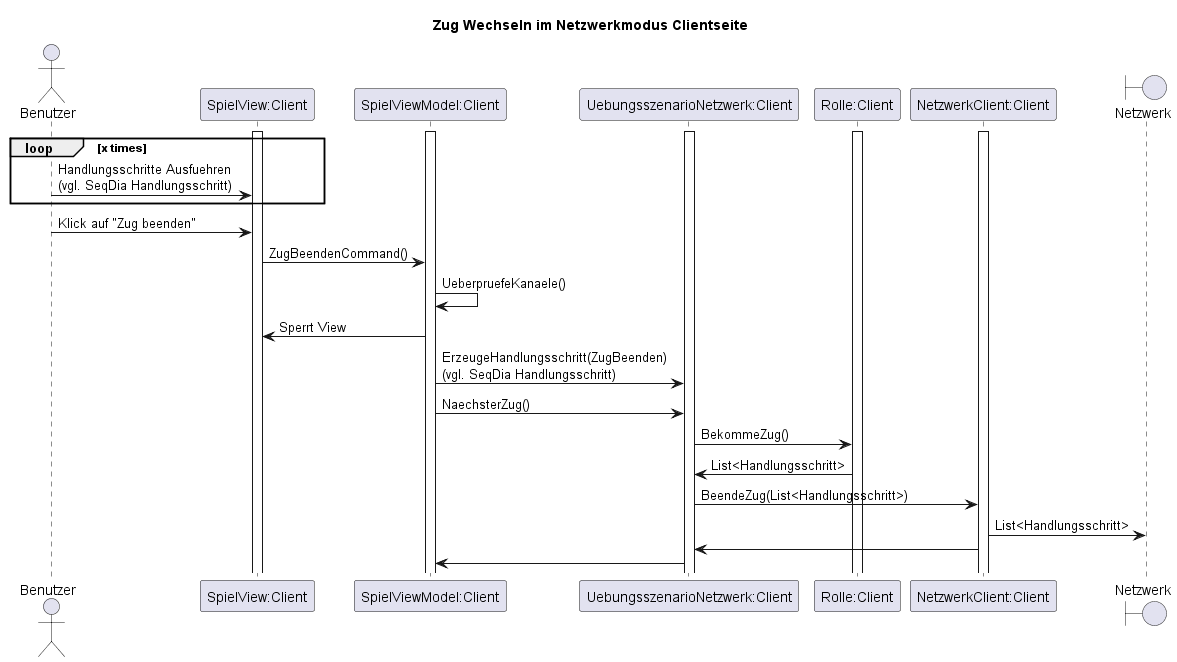

The diagram above was rendered by PlantUML. Its source (embedded in the PNG):
@startuml Zug Wechsel
title Zug Wechseln im Netzwerkmodus Clientseite

actor Benutzer
participant "SpielView:Client" as SV
participant "SpielViewModel:Client" as SVM
participant "UebungsszenarioNetzwerk:Client" as U
participant "Rolle:Client" as R
participant "NetzwerkClient:Client" as N
boundary Netzwerk

activate SV
activate SVM
activate U
activate N
activate R

loop x times
    Benutzer -> SV: Handlungsschritte Ausfuehren \n(vgl. SeqDia Handlungsschritt)
end

Benutzer -> SV: Klick auf "Zug beenden"
SV -> SVM:ZugBeendenCommand()
SVM -> SVM:UeberpruefeKanaele()
SVM -> SV:Sperrt View
SVM -> U:ErzeugeHandlungsschritt(ZugBeenden)\n(vgl. SeqDia Handlungsschritt)
SVM -> U:NaechsterZug()
U -> R:BekommeZug()
R -> U: List<Handlungsschritt>
U -> N:BeendeZug(List<Handlungsschritt>)
N -> Netzwerk : List<Handlungsschritt>
N ->U
U -> SVM


@enduml